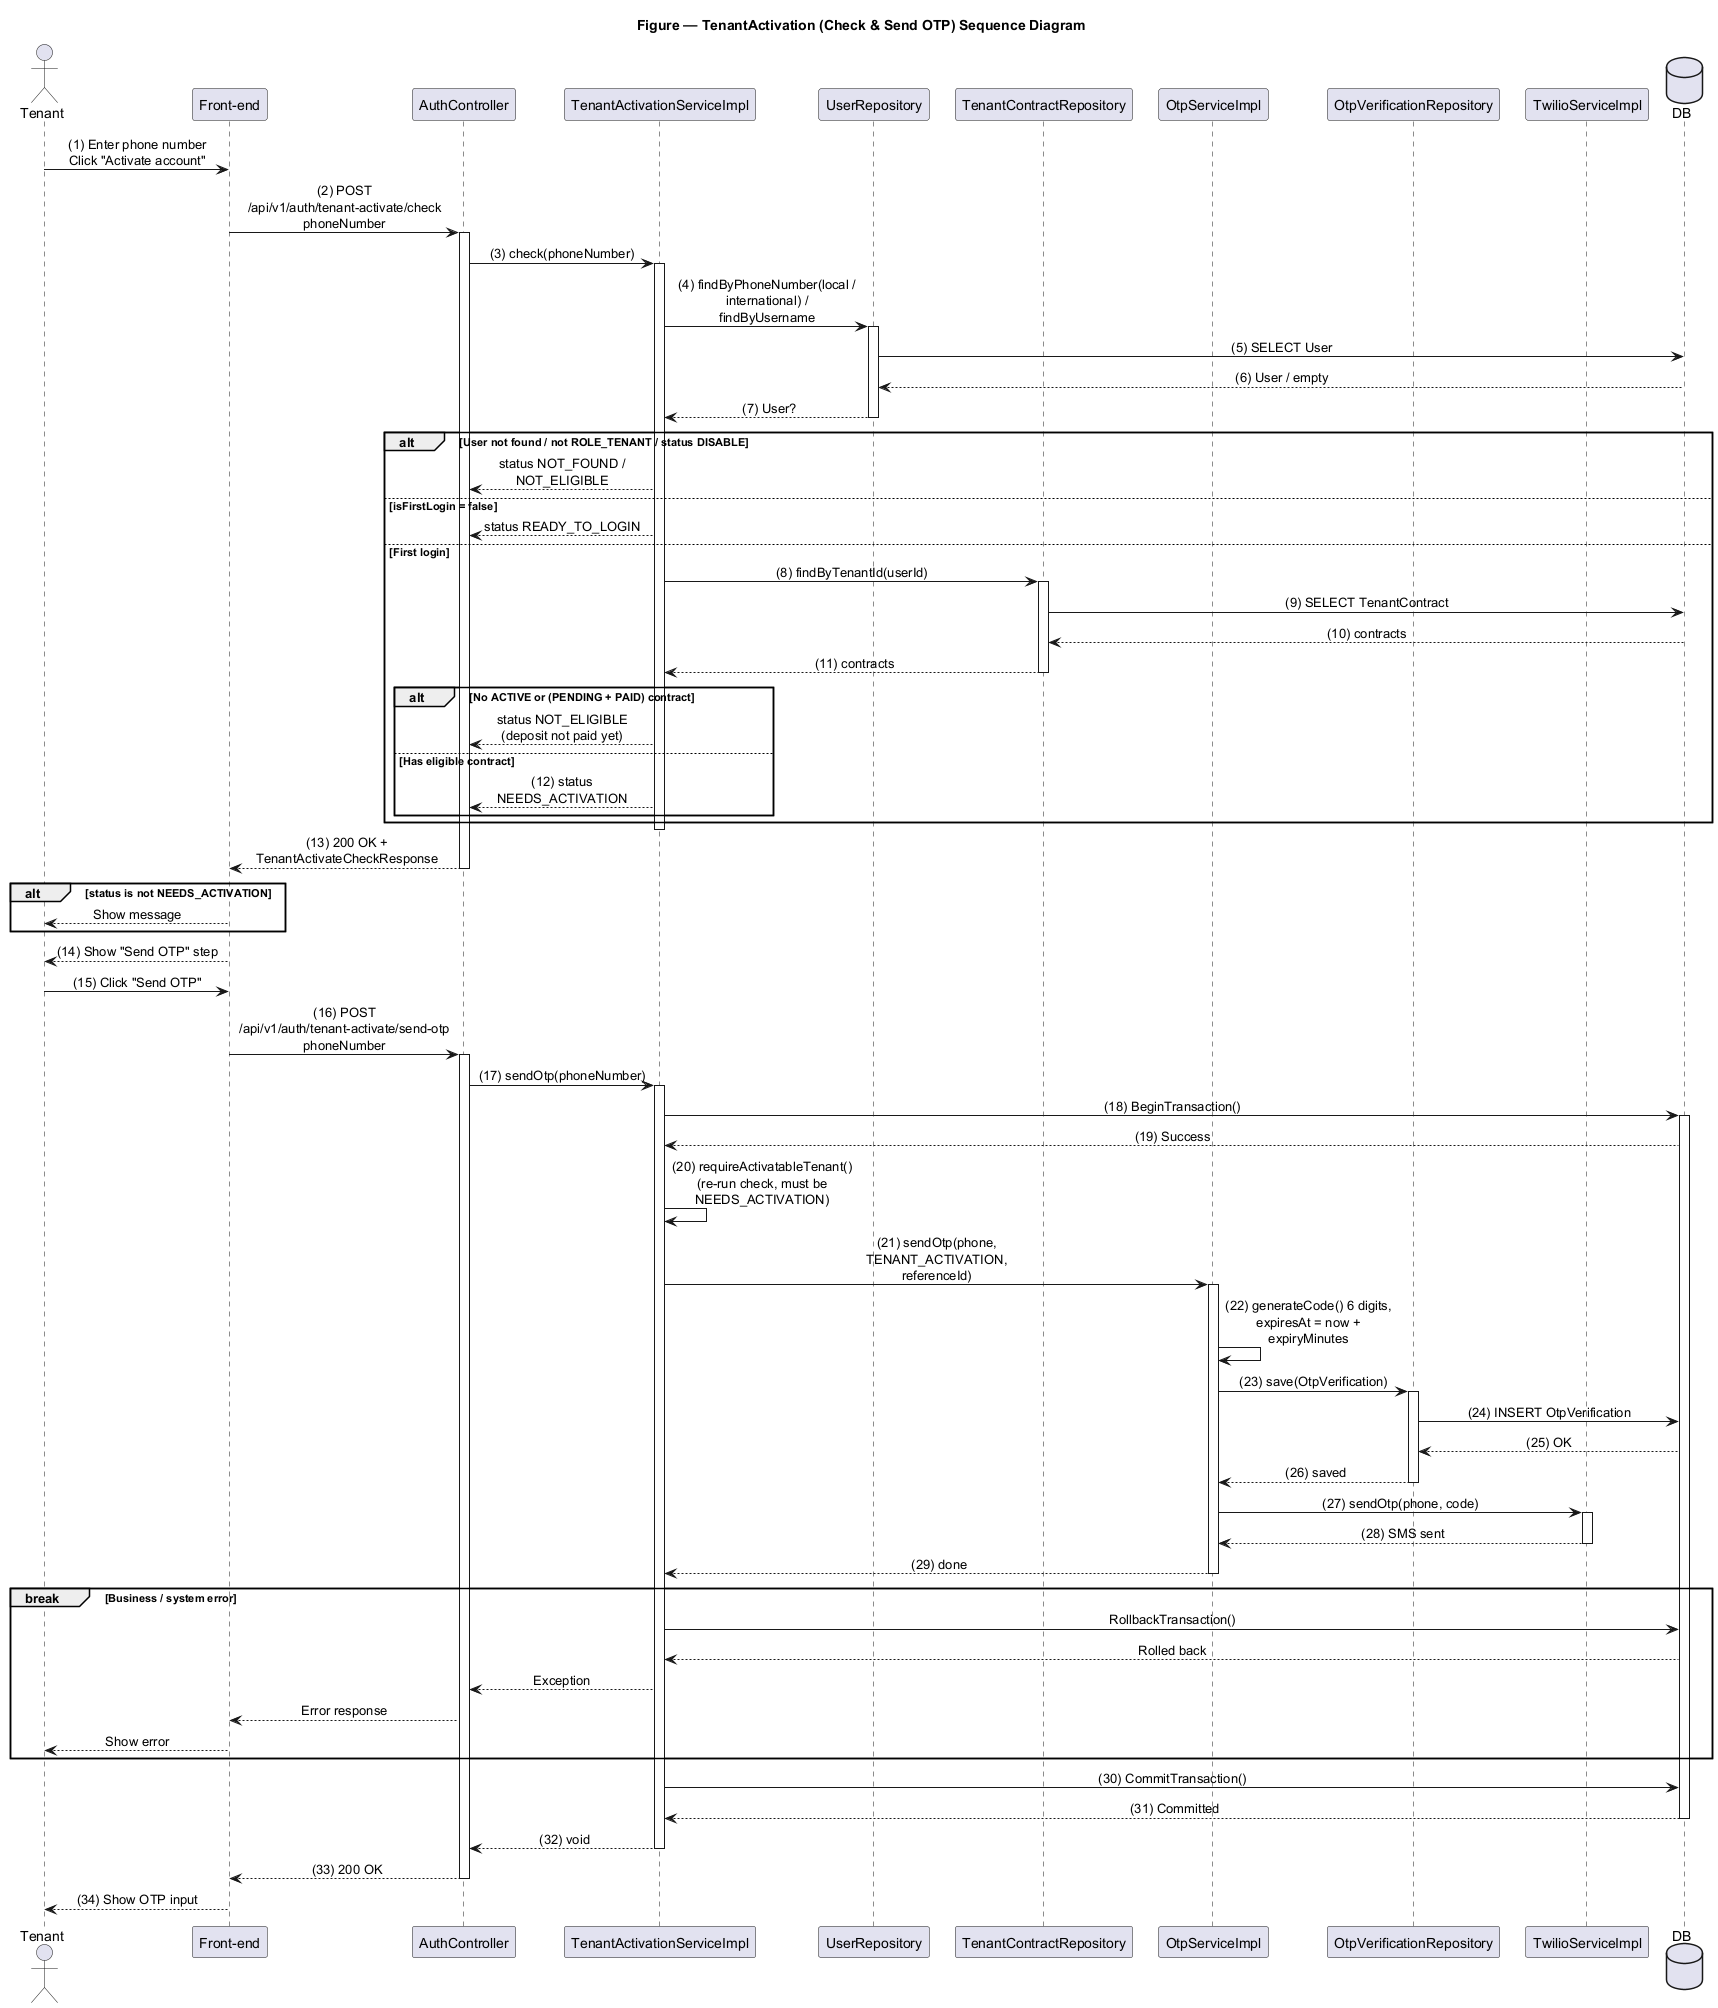

The diagram above was rendered by PlantUML. Its source (embedded in the PNG):
@startuml TenantActivationSendOtp
title Figure — TenantActivation (Check & Send OTP) Sequence Diagram

skinparam sequenceMessageAlign center
skinparam responseMessageBelowArrow true
skinparam maxMessageSize 180
skinparam ParticipantPadding 8
skinparam BoxPadding 6

actor Tenant
participant "Front-end" as FE
participant "AuthController" as C
participant "TenantActivationServiceImpl" as S
participant "UserRepository" as UR
participant "TenantContractRepository" as TCR
participant "OtpServiceImpl" as OTP
participant "OtpVerificationRepository" as OVR
participant "TwilioServiceImpl" as TW
database DB

Tenant -> FE : (1) Enter phone number\nClick "Activate account"
FE -> C : (2) POST /api/v1/auth/tenant-activate/check\nphoneNumber
activate C
C -> S : (3) check(phoneNumber)
activate S
S -> UR : (4) findByPhoneNumber(local / international) / findByUsername
activate UR
UR -> DB : (5) SELECT User
DB --> UR : (6) User / empty
UR --> S : (7) User?
deactivate UR

alt User not found / not ROLE_TENANT / status DISABLE
  S --> C : status NOT_FOUND / NOT_ELIGIBLE
else isFirstLogin = false
  S --> C : status READY_TO_LOGIN
else First login
  S -> TCR : (8) findByTenantId(userId)
  activate TCR
  TCR -> DB : (9) SELECT TenantContract
  DB --> TCR : (10) contracts
  TCR --> S : (11) contracts
  deactivate TCR
  alt No ACTIVE or (PENDING + PAID) contract
    S --> C : status NOT_ELIGIBLE\n(deposit not paid yet)
  else Has eligible contract
    S --> C : (12) status NEEDS_ACTIVATION
  end
end
deactivate S
C --> FE : (13) 200 OK + TenantActivateCheckResponse
deactivate C

alt status is not NEEDS_ACTIVATION
  FE --> Tenant : Show message
end

FE --> Tenant : (14) Show "Send OTP" step
Tenant -> FE : (15) Click "Send OTP"
FE -> C : (16) POST /api/v1/auth/tenant-activate/send-otp\nphoneNumber
activate C
C -> S : (17) sendOtp(phoneNumber)
activate S

S -> DB : (18) BeginTransaction()
activate DB
DB --> S : (19) Success

S -> S : (20) requireActivatableTenant()\n(re-run check, must be NEEDS_ACTIVATION)

S -> OTP : (21) sendOtp(phone, TENANT_ACTIVATION, referenceId)
activate OTP
OTP -> OTP : (22) generateCode() 6 digits,\nexpiresAt = now + expiryMinutes
OTP -> OVR : (23) save(OtpVerification)
activate OVR
OVR -> DB : (24) INSERT OtpVerification
DB --> OVR : (25) OK
OVR --> OTP : (26) saved
deactivate OVR
OTP -> TW : (27) sendOtp(phone, code)
activate TW
TW --> OTP : (28) SMS sent
deactivate TW
OTP --> S : (29) done
deactivate OTP

break Business / system error
  S -> DB : RollbackTransaction()
  DB --> S : Rolled back
  S --> C : Exception
  C --> FE : Error response
  FE --> Tenant : Show error
end

S -> DB : (30) CommitTransaction()
DB --> S : (31) Committed
deactivate DB

S --> C : (32) void
deactivate S
C --> FE : (33) 200 OK
deactivate C
FE --> Tenant : (34) Show OTP input

@enduml